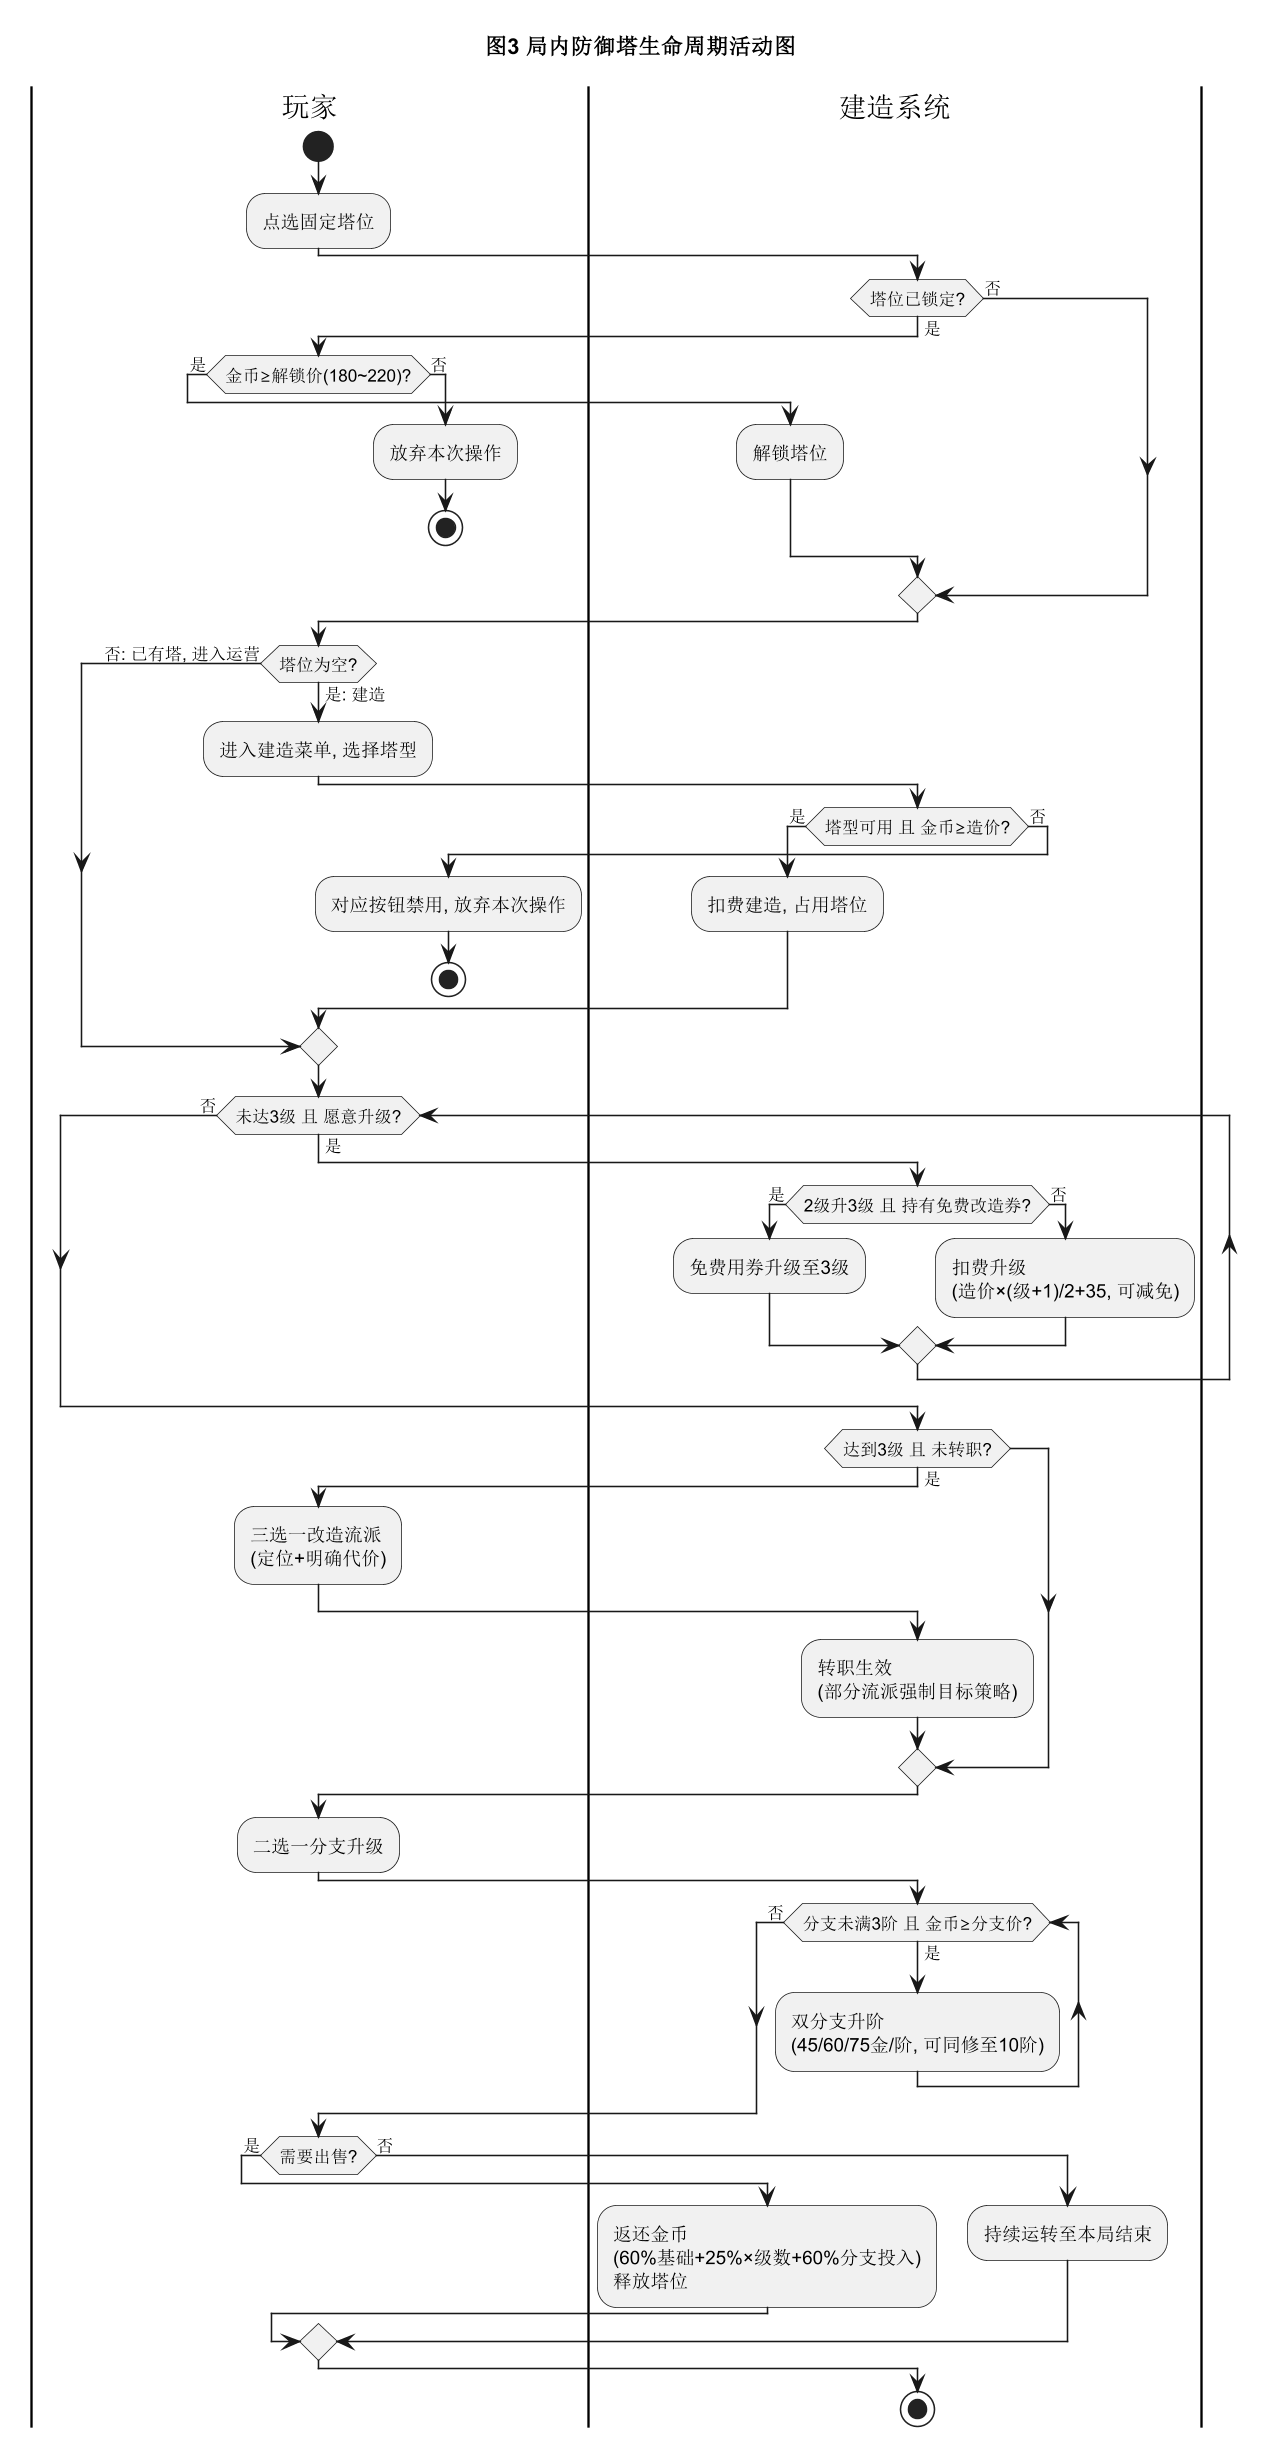

The diagram above was rendered by PlantUML. Its source (embedded in the PNG):
@startuml
skinparam shadowing false
skinparam dpi 150
title 图3 局内防御塔生命周期活动图
|玩家|
start
:点选固定塔位;
|建造系统|
if (塔位已锁定?) then (是)
  |玩家|
  if (金币≥解锁价(180~220)?) then (是)
    |建造系统|
    :解锁塔位;
  else (否)
    |玩家|
    :放弃本次操作;
    stop
  endif
else (否)
endif
|玩家|
if (塔位为空?) then (是: 建造)
  :进入建造菜单, 选择塔型;
  |建造系统|
  if (塔型可用 且 金币≥造价?) then (是)
    :扣费建造, 占用塔位;
    |玩家|
  else (否)
    :对应按钮禁用, 放弃本次操作;
    stop
  endif
else (否: 已有塔, 进入运营)
endif
while (未达3级 且 愿意升级?) is (是)
  |建造系统|
  if (2级升3级 且 持有免费改造券?) then (是)
    :免费用券升级至3级;
  else (否)
    :扣费升级\n(造价×(级+1)/2+35, 可减免);
  endif
endwhile (否)
if (达到3级 且 未转职?) then (是)
  |玩家|
  :三选一改造流派\n(定位+明确代价);
  |建造系统|
  :转职生效\n(部分流派强制目标策略);
endif
|玩家|
:二选一分支升级;
|建造系统|
while (分支未满3阶 且 金币≥分支价?) is (是)
  :双分支升阶\n(45/60/75金/阶, 可同修至10阶);
endwhile (否)
|玩家|
if (需要出售?) then (是)
  |建造系统|
  :返还金币\n(60%基础+25%×级数+60%分支投入)\n释放塔位;
else (否)
  :持续运转至本局结束;
endif
stop
@enduml